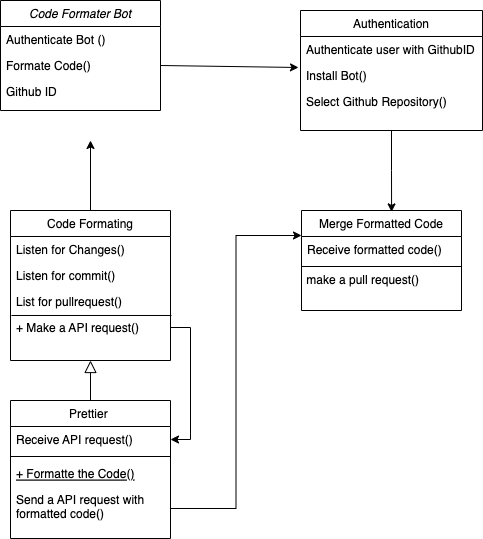

The diagram above was exported from draw.io. Its source (the exported page's mxGraphModel, read from the mxfile embedded in the PNG):
<mxGraphModel dx="835" dy="614" grid="1" gridSize="10" guides="1" tooltips="1" connect="1" arrows="1" fold="1" page="1" pageScale="1" pageWidth="827" pageHeight="1169" math="0" shadow="0">
  <root>
    <mxCell id="WIyWlLk6GJQsqaUBKTNV-0" />
    <mxCell id="WIyWlLk6GJQsqaUBKTNV-1" parent="WIyWlLk6GJQsqaUBKTNV-0" />
    <mxCell id="zkfFHV4jXpPFQw0GAbJ--0" value="Code Formater Bot" style="swimlane;fontStyle=2;align=center;verticalAlign=top;childLayout=stackLayout;horizontal=1;startSize=26;horizontalStack=0;resizeParent=1;resizeLast=0;collapsible=1;marginBottom=0;rounded=0;shadow=0;strokeWidth=1;" parent="WIyWlLk6GJQsqaUBKTNV-1" vertex="1">
      <mxGeometry x="230" y="20" width="160" height="110" as="geometry">
        <mxRectangle x="230" y="140" width="160" height="26" as="alternateBounds" />
      </mxGeometry>
    </mxCell>
    <mxCell id="zkfFHV4jXpPFQw0GAbJ--1" value="Authenticate Bot ()" style="text;align=left;verticalAlign=top;spacingLeft=4;spacingRight=4;overflow=hidden;rotatable=0;points=[[0,0.5],[1,0.5]];portConstraint=eastwest;" parent="zkfFHV4jXpPFQw0GAbJ--0" vertex="1">
      <mxGeometry y="26" width="160" height="26" as="geometry" />
    </mxCell>
    <mxCell id="zkfFHV4jXpPFQw0GAbJ--2" value="Formate Code()" style="text;align=left;verticalAlign=top;spacingLeft=4;spacingRight=4;overflow=hidden;rotatable=0;points=[[0,0.5],[1,0.5]];portConstraint=eastwest;rounded=0;shadow=0;html=0;" parent="zkfFHV4jXpPFQw0GAbJ--0" vertex="1">
      <mxGeometry y="52" width="160" height="26" as="geometry" />
    </mxCell>
    <mxCell id="zkfFHV4jXpPFQw0GAbJ--3" value="Github ID" style="text;align=left;verticalAlign=top;spacingLeft=4;spacingRight=4;overflow=hidden;rotatable=0;points=[[0,0.5],[1,0.5]];portConstraint=eastwest;rounded=0;shadow=0;html=0;" parent="zkfFHV4jXpPFQw0GAbJ--0" vertex="1">
      <mxGeometry y="78" width="160" height="26" as="geometry" />
    </mxCell>
    <mxCell id="zkfFHV4jXpPFQw0GAbJ--6" value="Prettier " style="swimlane;fontStyle=0;align=center;verticalAlign=top;childLayout=stackLayout;horizontal=1;startSize=26;horizontalStack=0;resizeParent=1;resizeLast=0;collapsible=1;marginBottom=0;rounded=0;shadow=0;strokeWidth=1;" parent="WIyWlLk6GJQsqaUBKTNV-1" vertex="1">
      <mxGeometry x="240" y="420" width="160" height="138" as="geometry">
        <mxRectangle x="130" y="380" width="160" height="26" as="alternateBounds" />
      </mxGeometry>
    </mxCell>
    <mxCell id="zkfFHV4jXpPFQw0GAbJ--8" value="Receive API request()" style="text;align=left;verticalAlign=top;spacingLeft=4;spacingRight=4;overflow=hidden;rotatable=0;points=[[0,0.5],[1,0.5]];portConstraint=eastwest;rounded=0;shadow=0;html=0;" parent="zkfFHV4jXpPFQw0GAbJ--6" vertex="1">
      <mxGeometry y="26" width="160" height="26" as="geometry" />
    </mxCell>
    <mxCell id="zkfFHV4jXpPFQw0GAbJ--9" value="" style="line;html=1;strokeWidth=1;align=left;verticalAlign=middle;spacingTop=-1;spacingLeft=3;spacingRight=3;rotatable=0;labelPosition=right;points=[];portConstraint=eastwest;" parent="zkfFHV4jXpPFQw0GAbJ--6" vertex="1">
      <mxGeometry y="52" width="160" height="8" as="geometry" />
    </mxCell>
    <mxCell id="zkfFHV4jXpPFQw0GAbJ--10" value="+ Formatte the Code()" style="text;align=left;verticalAlign=top;spacingLeft=4;spacingRight=4;overflow=hidden;rotatable=0;points=[[0,0.5],[1,0.5]];portConstraint=eastwest;fontStyle=4" parent="zkfFHV4jXpPFQw0GAbJ--6" vertex="1">
      <mxGeometry y="60" width="160" height="26" as="geometry" />
    </mxCell>
    <mxCell id="zkfFHV4jXpPFQw0GAbJ--11" value="Send a API request with &#10;formatted code()" style="text;align=left;verticalAlign=top;spacingLeft=4;spacingRight=4;overflow=hidden;rotatable=0;points=[[0,0.5],[1,0.5]];portConstraint=eastwest;" parent="zkfFHV4jXpPFQw0GAbJ--6" vertex="1">
      <mxGeometry y="86" width="160" height="44" as="geometry" />
    </mxCell>
    <mxCell id="zkfFHV4jXpPFQw0GAbJ--12" value="" style="endArrow=block;endSize=10;endFill=0;shadow=0;strokeWidth=1;rounded=0;edgeStyle=elbowEdgeStyle;elbow=vertical;entryX=0.5;entryY=1;entryDx=0;entryDy=0;" parent="WIyWlLk6GJQsqaUBKTNV-1" source="zkfFHV4jXpPFQw0GAbJ--6" target="HRwDkQ-VArCndWAT0l7o-2" edge="1">
      <mxGeometry width="160" relative="1" as="geometry">
        <mxPoint x="200" y="203" as="sourcePoint" />
        <mxPoint x="310" y="410" as="targetPoint" />
        <Array as="points">
          <mxPoint x="310" y="450" />
        </Array>
      </mxGeometry>
    </mxCell>
    <mxCell id="zkfFHV4jXpPFQw0GAbJ--13" value="Merge Formatted Code" style="swimlane;fontStyle=0;align=center;verticalAlign=top;childLayout=stackLayout;horizontal=1;startSize=26;horizontalStack=0;resizeParent=1;resizeLast=0;collapsible=1;marginBottom=0;rounded=0;shadow=0;strokeWidth=1;" parent="WIyWlLk6GJQsqaUBKTNV-1" vertex="1">
      <mxGeometry x="531" y="230" width="160" height="100" as="geometry">
        <mxRectangle x="340" y="380" width="170" height="26" as="alternateBounds" />
      </mxGeometry>
    </mxCell>
    <mxCell id="zkfFHV4jXpPFQw0GAbJ--14" value="Receive formatted code()" style="text;align=left;verticalAlign=top;spacingLeft=4;spacingRight=4;overflow=hidden;rotatable=0;points=[[0,0.5],[1,0.5]];portConstraint=eastwest;" parent="zkfFHV4jXpPFQw0GAbJ--13" vertex="1">
      <mxGeometry y="26" width="160" height="26" as="geometry" />
    </mxCell>
    <mxCell id="zkfFHV4jXpPFQw0GAbJ--15" value="" style="line;html=1;strokeWidth=1;align=left;verticalAlign=middle;spacingTop=-1;spacingLeft=3;spacingRight=3;rotatable=0;labelPosition=right;points=[];portConstraint=eastwest;" parent="zkfFHV4jXpPFQw0GAbJ--13" vertex="1">
      <mxGeometry y="52" width="160" height="8" as="geometry" />
    </mxCell>
    <mxCell id="HRwDkQ-VArCndWAT0l7o-25" value="&amp;nbsp;make a pull request()" style="text;html=1;align=left;verticalAlign=middle;resizable=0;points=[];autosize=1;strokeColor=none;fillColor=none;" vertex="1" parent="zkfFHV4jXpPFQw0GAbJ--13">
      <mxGeometry y="60" width="160" height="20" as="geometry" />
    </mxCell>
    <mxCell id="HRwDkQ-VArCndWAT0l7o-24" style="edgeStyle=orthogonalEdgeStyle;rounded=0;orthogonalLoop=1;jettySize=auto;html=1;entryX=0.563;entryY=0.014;entryDx=0;entryDy=0;entryPerimeter=0;" edge="1" parent="WIyWlLk6GJQsqaUBKTNV-1" source="zkfFHV4jXpPFQw0GAbJ--17" target="zkfFHV4jXpPFQw0GAbJ--13">
      <mxGeometry relative="1" as="geometry" />
    </mxCell>
    <mxCell id="zkfFHV4jXpPFQw0GAbJ--17" value="Authentication" style="swimlane;fontStyle=0;align=center;verticalAlign=top;childLayout=stackLayout;horizontal=1;startSize=26;horizontalStack=0;resizeParent=1;resizeLast=0;collapsible=1;marginBottom=0;rounded=0;shadow=0;strokeWidth=1;" parent="WIyWlLk6GJQsqaUBKTNV-1" vertex="1">
      <mxGeometry x="530" y="30" width="182" height="120" as="geometry">
        <mxRectangle x="550" y="140" width="160" height="26" as="alternateBounds" />
      </mxGeometry>
    </mxCell>
    <mxCell id="zkfFHV4jXpPFQw0GAbJ--18" value="Authenticate user with GithubID" style="text;align=left;verticalAlign=top;spacingLeft=4;spacingRight=4;overflow=hidden;rotatable=0;points=[[0,0.5],[1,0.5]];portConstraint=eastwest;" parent="zkfFHV4jXpPFQw0GAbJ--17" vertex="1">
      <mxGeometry y="26" width="182" height="26" as="geometry" />
    </mxCell>
    <mxCell id="zkfFHV4jXpPFQw0GAbJ--19" value="Install Bot()" style="text;align=left;verticalAlign=top;spacingLeft=4;spacingRight=4;overflow=hidden;rotatable=0;points=[[0,0.5],[1,0.5]];portConstraint=eastwest;rounded=0;shadow=0;html=0;" parent="zkfFHV4jXpPFQw0GAbJ--17" vertex="1">
      <mxGeometry y="52" width="182" height="26" as="geometry" />
    </mxCell>
    <mxCell id="zkfFHV4jXpPFQw0GAbJ--20" value="Select Github Repository()" style="text;align=left;verticalAlign=top;spacingLeft=4;spacingRight=4;overflow=hidden;rotatable=0;points=[[0,0.5],[1,0.5]];portConstraint=eastwest;rounded=0;shadow=0;html=0;" parent="zkfFHV4jXpPFQw0GAbJ--17" vertex="1">
      <mxGeometry y="78" width="182" height="26" as="geometry" />
    </mxCell>
    <mxCell id="HRwDkQ-VArCndWAT0l7o-12" style="edgeStyle=orthogonalEdgeStyle;rounded=0;orthogonalLoop=1;jettySize=auto;html=1;" edge="1" parent="WIyWlLk6GJQsqaUBKTNV-1" source="HRwDkQ-VArCndWAT0l7o-2">
      <mxGeometry relative="1" as="geometry">
        <mxPoint x="320" y="160" as="targetPoint" />
      </mxGeometry>
    </mxCell>
    <mxCell id="HRwDkQ-VArCndWAT0l7o-2" value="Code Formating" style="swimlane;fontStyle=0;align=center;verticalAlign=top;childLayout=stackLayout;horizontal=1;startSize=26;horizontalStack=0;resizeParent=1;resizeLast=0;collapsible=1;marginBottom=0;rounded=0;shadow=0;strokeWidth=1;" vertex="1" parent="WIyWlLk6GJQsqaUBKTNV-1">
      <mxGeometry x="240" y="230" width="160" height="150" as="geometry">
        <mxRectangle x="130" y="380" width="160" height="26" as="alternateBounds" />
      </mxGeometry>
    </mxCell>
    <mxCell id="HRwDkQ-VArCndWAT0l7o-3" value="Listen for Changes()&#10;" style="text;align=left;verticalAlign=top;spacingLeft=4;spacingRight=4;overflow=hidden;rotatable=0;points=[[0,0.5],[1,0.5]];portConstraint=eastwest;" vertex="1" parent="HRwDkQ-VArCndWAT0l7o-2">
      <mxGeometry y="26" width="160" height="26" as="geometry" />
    </mxCell>
    <mxCell id="HRwDkQ-VArCndWAT0l7o-4" value="Listen for commit()" style="text;align=left;verticalAlign=top;spacingLeft=4;spacingRight=4;overflow=hidden;rotatable=0;points=[[0,0.5],[1,0.5]];portConstraint=eastwest;rounded=0;shadow=0;html=0;" vertex="1" parent="HRwDkQ-VArCndWAT0l7o-2">
      <mxGeometry y="52" width="160" height="26" as="geometry" />
    </mxCell>
    <mxCell id="HRwDkQ-VArCndWAT0l7o-6" value="List for pullrequest()" style="text;align=left;verticalAlign=top;spacingLeft=4;spacingRight=4;overflow=hidden;rotatable=0;points=[[0,0.5],[1,0.5]];portConstraint=eastwest;fontStyle=0" vertex="1" parent="HRwDkQ-VArCndWAT0l7o-2">
      <mxGeometry y="78" width="160" height="26" as="geometry" />
    </mxCell>
    <mxCell id="HRwDkQ-VArCndWAT0l7o-15" value="" style="endArrow=none;html=1;rounded=0;entryX=1.006;entryY=1.038;entryDx=0;entryDy=0;entryPerimeter=0;exitX=0.006;exitY=1.038;exitDx=0;exitDy=0;exitPerimeter=0;" edge="1" parent="HRwDkQ-VArCndWAT0l7o-2" source="HRwDkQ-VArCndWAT0l7o-6" target="HRwDkQ-VArCndWAT0l7o-6">
      <mxGeometry width="50" height="50" relative="1" as="geometry">
        <mxPoint x="90" y="170" as="sourcePoint" />
        <mxPoint x="140" y="120" as="targetPoint" />
      </mxGeometry>
    </mxCell>
    <mxCell id="HRwDkQ-VArCndWAT0l7o-18" value="+ Make a API request()" style="text;align=left;verticalAlign=top;spacingLeft=4;spacingRight=4;overflow=hidden;rotatable=0;points=[[0,0.5],[1,0.5]];portConstraint=eastwest;fontStyle=0" vertex="1" parent="HRwDkQ-VArCndWAT0l7o-2">
      <mxGeometry y="104" width="160" height="26" as="geometry" />
    </mxCell>
    <mxCell id="HRwDkQ-VArCndWAT0l7o-10" value="" style="endArrow=classic;html=1;rounded=0;exitX=1;exitY=0.5;exitDx=0;exitDy=0;entryX=-0.011;entryY=1.192;entryDx=0;entryDy=0;entryPerimeter=0;" edge="1" parent="WIyWlLk6GJQsqaUBKTNV-1" source="zkfFHV4jXpPFQw0GAbJ--2" target="zkfFHV4jXpPFQw0GAbJ--18">
      <mxGeometry width="50" height="50" relative="1" as="geometry">
        <mxPoint x="390" y="340" as="sourcePoint" />
        <mxPoint x="440" y="290" as="targetPoint" />
      </mxGeometry>
    </mxCell>
    <mxCell id="HRwDkQ-VArCndWAT0l7o-21" style="edgeStyle=orthogonalEdgeStyle;rounded=0;orthogonalLoop=1;jettySize=auto;html=1;exitX=1;exitY=0.5;exitDx=0;exitDy=0;entryX=1;entryY=0.5;entryDx=0;entryDy=0;" edge="1" parent="WIyWlLk6GJQsqaUBKTNV-1" source="HRwDkQ-VArCndWAT0l7o-18" target="zkfFHV4jXpPFQw0GAbJ--8">
      <mxGeometry relative="1" as="geometry" />
    </mxCell>
    <mxCell id="HRwDkQ-VArCndWAT0l7o-23" style="edgeStyle=orthogonalEdgeStyle;rounded=0;orthogonalLoop=1;jettySize=auto;html=1;entryX=0;entryY=0.25;entryDx=0;entryDy=0;" edge="1" parent="WIyWlLk6GJQsqaUBKTNV-1" source="zkfFHV4jXpPFQw0GAbJ--11" target="zkfFHV4jXpPFQw0GAbJ--13">
      <mxGeometry relative="1" as="geometry" />
    </mxCell>
  </root>
</mxGraphModel>